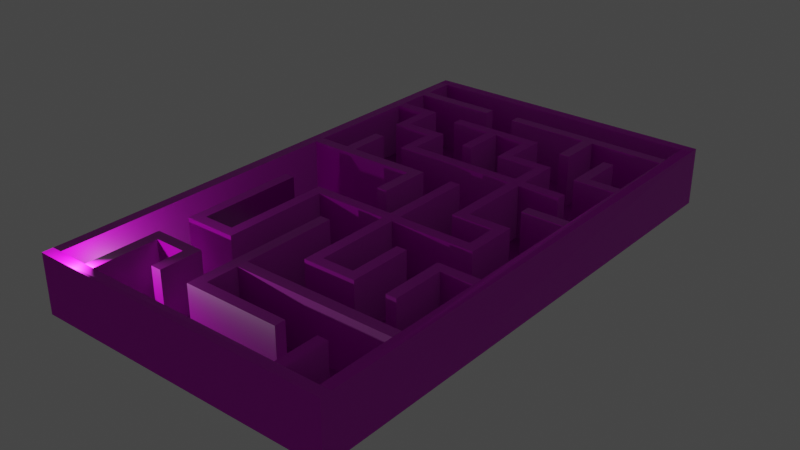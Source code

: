 # Source: Maze_2nd_Floor.blend  (saved by Blender 2.82.7; exported with 4.5.12 LTS)
import bpy
from mathutils import Matrix  # noqa: F401  (used for matrix-valued properties, if any)

bpy.ops.wm.read_factory_settings(use_empty=True)
scene = bpy.context.scene
scene.name = 'Scene'

# ---- collections
col_collection = bpy.data.collections.new('Collection'); scene.collection.children.link(col_collection)

# ---- images (referenced by path relative to the original .blend; pixels are not part of the script)
import os
ASSET_DIR = os.environ.get("B2B_ASSET_DIR", "")  # directory of the original .blend (textures are referenced by path, not embedded)
HERE = os.path.dirname(os.path.abspath(__file__))  # packed textures are extracted next to this script under _unpacked/

def load_image(name, relpath, width, height, colorspace="sRGB"):
    """Load a texture the original file referenced (path relative to the .blend, or extracted next to this script)."""
    p = next((c for c in (os.path.join(HERE, relpath), os.path.join(ASSET_DIR, relpath)) if relpath and os.path.exists(c)), "")
    if p:
        img = bpy.data.images.load(p, check_existing=True)
        img.name = name
    else:  # same state as the original file: an image datablock whose file is absent (Cycles renders it pink)
        img = bpy.data.images.new(name, width, height)
        img.source = "FILE"
        img.filepath = "//" + (relpath or name)
    img.colorspace_settings.name = colorspace
    return img
img_stone_wall_jpg = load_image('Stone wall.jpg', 'Stone wall.jpg', 1024, 1024, 'sRGB')
img_stone_wall_normal_png = load_image('Stone wall NORMAL.png', 'Stone wall NORMAL.png', 1024, 1024, 'sRGB')
img_stone_floor_2_jpg = load_image('Stone floor 2.jpg', 'Stone floor 2.jpg', 1024, 1024, 'sRGB')
img_stone_floor_2_normal_jpg = load_image('Stone floor 2 NORMAL.jpg', 'Stone floor 2 NORMAL.jpg', 1024, 1024, 'sRGB')
img_ceiling_jpg = load_image('Ceiling.JPG', 'Ceiling.JPG', 1024, 1024, 'sRGB')
img_ceiling_normal_jpg = load_image('Ceiling NORMAL.JPG', 'Ceiling NORMAL.JPG', 1024, 1024, 'sRGB')

# ---- materials (node trees are filled in below, after node groups)
mat_stone_wall = bpy.data.materials.new('Stone wall')
mat_stone_wall.alpha_threshold = 0.0
mat_stone_wall.use_transparent_shadow = False
mat_stone_wall.line_color = (0.0, 0.0, 0.0, 1.0)
mat_stone_floor_2 = bpy.data.materials.new('Stone floor 2')
mat_stone_floor_2.use_transparent_shadow = False
mat_ceiling = bpy.data.materials.new('Ceiling')
mat_ceiling.use_transparent_shadow = False

# ---- material node trees
mat_stone_wall.use_nodes = True; mat_stone_wall.node_tree.nodes.clear()
_N = mat_stone_wall.node_tree.nodes; _L = mat_stone_wall.node_tree.links
n0 = _N.new('ShaderNodeOutputMaterial'); n0.name = 'Material Output'; n0.location = (300, 300)
n1 = _N.new('ShaderNodeBsdfPrincipled'); n1.name = 'Principled BSDF'; n1.location = (10, 300)
n1.distribution = 'GGX'
n1.subsurface_method = 'BURLEY'
n1.inputs[2].default_value = 0.4
n1.inputs[3].default_value = 1.45
n1.inputs[27].default_value = (0.0, 0.0, 0.0, 1.0)
n1.inputs[28].default_value = 1.0
n2 = _N.new('ShaderNodeTexImage'); n2.name = 'Image Texture'; n2.location = (-272, 299)
n2.image = img_stone_wall_jpg
n3 = _N.new('ShaderNodeTexImage'); n3.name = 'Image Texture.001'; n3.location = (-568, -28)
n3.image = img_stone_wall_normal_png
n4 = _N.new('ShaderNodeNormalMap'); n4.name = 'Normal Map'; n4.location = (-229, -133)
_L.new(n1.outputs[0], n0.inputs[0])
_L.new(n3.outputs[0], n4.inputs[1])
_L.new(n4.outputs[0], n1.inputs[5])
_L.new(n2.outputs[0], n1.inputs[0])
n0.is_active_output = True
mat_stone_floor_2.use_nodes = True; mat_stone_floor_2.node_tree.nodes.clear()
_N = mat_stone_floor_2.node_tree.nodes; _L = mat_stone_floor_2.node_tree.links
n0 = _N.new('ShaderNodeOutputMaterial'); n0.name = 'Material Output'; n0.location = (300, 300)
n1 = _N.new('ShaderNodeBsdfPrincipled'); n1.name = 'Principled BSDF'; n1.location = (10, 300)
n1.distribution = 'GGX'
n1.subsurface_method = 'BURLEY'
n1.inputs[3].default_value = 1.45
n1.inputs[27].default_value = (0.0, 0.0, 0.0, 1.0)
n1.inputs[28].default_value = 1.0
n2 = _N.new('ShaderNodeTexImage'); n2.name = 'Image Texture'; n2.location = (-289, 299)
n2.image = img_stone_floor_2_jpg
n3 = _N.new('ShaderNodeNormalMap'); n3.name = 'Normal Map'; n3.location = (-245, -131)
n4 = _N.new('ShaderNodeTexImage'); n4.name = 'Image Texture.001'; n4.location = (-614, -32)
n4.image = img_stone_floor_2_normal_jpg
_L.new(n1.outputs[0], n0.inputs[0])
_L.new(n2.outputs[0], n1.inputs[0])
_L.new(n4.outputs[0], n3.inputs[1])
_L.new(n3.outputs[0], n1.inputs[5])
n0.is_active_output = True
mat_ceiling.use_nodes = True; mat_ceiling.node_tree.nodes.clear()
_N = mat_ceiling.node_tree.nodes; _L = mat_ceiling.node_tree.links
n0 = _N.new('ShaderNodeOutputMaterial'); n0.name = 'Material Output'; n0.location = (300, 300)
n1 = _N.new('ShaderNodeBsdfPrincipled'); n1.name = 'Principled BSDF'; n1.location = (10, 300)
n1.distribution = 'GGX'
n1.subsurface_method = 'BURLEY'
n1.inputs[3].default_value = 1.45
n1.inputs[27].default_value = (0.0, 0.0, 0.0, 1.0)
n1.inputs[28].default_value = 1.0
n2 = _N.new('ShaderNodeTexImage'); n2.name = 'Image Texture'; n2.location = (-286, 295)
n2.image = img_ceiling_jpg
n3 = _N.new('ShaderNodeTexImage'); n3.name = 'Image Texture.001'; n3.location = (-579, -37)
n3.image = img_ceiling_normal_jpg
n4 = _N.new('ShaderNodeNormalMap'); n4.name = 'Normal Map'; n4.location = (-244, -134)
n4.width = 152
_L.new(n1.outputs[0], n0.inputs[0])
_L.new(n2.outputs[0], n1.inputs[0])
_L.new(n3.outputs[0], n4.inputs[1])
_L.new(n4.outputs[0], n1.inputs[5])
n0.is_active_output = True

# ---- world
world_world = bpy.data.worlds.new('World'); scene.world = world_world
world_world.use_nodes = True; world_world.node_tree.nodes.clear()
_N = world_world.node_tree.nodes; _L = world_world.node_tree.links
n0 = _N.new('ShaderNodeOutputWorld'); n0.name = 'World Output'; n0.location = (300, 300)
n1 = _N.new('ShaderNodeBackground'); n1.name = 'Background'; n1.location = (10, 300)
n1.inputs[0].default_value = (0.05088, 0.05088, 0.05088, 1.0)
_L.new(n1.outputs[0], n0.inputs[0])
n0.is_active_output = True
world_world.color = (0.05088, 0.05088, 0.05088)
world_world.use_sun_shadow = False
world_world.sun_shadow_jitter_overblur = 0.0

# ---- lights
light_light = bpy.data.lights.new('Light', 'POINT')
light_light.transmission_factor = 0.0
light_light.energy = 1000.0
light_light.shadow_soft_size = 0.1
light_light.shadow_maximum_resolution = 0.006
light_light.use_absolute_resolution = True

# ---- meshes
me_cube = bpy.data.meshes.new('Cube')
me_cube.from_pydata([(0.0, 50.0, -0.5), (0.0, 0.0, -0.5), (29.0, 50.0, -0.5), (29.0, 0.0, -0.5), (0.0, 21.0, -0.5), (0.0, 12.0, -0.5), (5.0, 21.0, -0.5), (5.0, 12.0, -0.5), (8.0, 21.0, -0.5), (8.0, 12.0, -0.5), (28.0, 49.0, 0.0), (28.0, 46.0, 0.0), (28.0, 45.0, 0.0), (28.0, 38.0, 0.0), (28.0, 37.0, 0.0), (28.0, 30.0, 0.0), (28.0, 29.0, 0.0), (28.0, 18.0, 0.0), (28.0, 17.0, 0.0), (28.0, 9.0, 0.0), (28.0, 8.0, 0.0), (28.0, 1.0, 0.0), (25.0, 42.0, 0.0), (25.0, 38.0, 0.0), (25.0, 34.0, 0.0), (25.0, 33.0, 0.0), (25.0, 26.0, 0.0), (25.0, 21.0, 0.0), (25.0, 17.0, 0.0), (25.0, 12.0, 0.0), (25.0, 5.0, 0.0), (25.0, 1.0, 0.0), (24.0, 42.0, 0.0), (24.0, 37.0, 0.0), (24.0, 30.0, 0.0), (24.0, 29.0, 0.0), (24.0, 25.0, 0.0), (24.0, 22.0, 0.0), (24.0, 18.0, 0.0), (24.0, 12.0, 0.0), (24.0, 5.0, 0.0), (24.0, 1.0, 0.0), (21.0, 45.0, 0.0), (21.0, 41.0, 0.0), (21.0, 38.0, 0.0), (21.0, 34.0, 0.0), (21.0, 33.0, 0.0), (21.0, 26.0, 0.0), (21.0, 18.0, 0.0), (21.0, 12.0, 0.0), (21.0, 5.0, 0.0), (21.0, 4.0, 0.0), (20.0, 45.0, 0.0), (20.0, 41.0, 0.0), (20.0, 37.0, 0.0), (20.0, 34.0, 0.0), (20.0, 33.0, 0.0), (20.0, 25.0, 0.0), (20.0, 18.0, 0.0), (20.0, 13.0, 0.0), (17.0, 42.0, 0.0), (17.0, 38.0, 0.0), (17.0, 30.0, 0.0), (17.0, 22.0, 0.0), (17.0, 21.0, 0.0), (17.0, 13.0, 0.0), (16.0, 41.0, 0.0), (16.0, 37.0, 0.0), (16.0, 30.0, 0.0), (16.0, 22.0, 0.0), (16.0, 21.0, 0.0), (16.0, 12.0, 0.0), (13.0, 41.0, 0.0), (13.0, 37.0, 0.0), (13.0, 30.0, 0.0), (13.0, 25.0, 0.0), (13.0, 18.0, 0.0), (13.0, 9.0, 0.0), (13.0, 8.0, 0.0), (13.0, 5.0, 0.0), (12.0, 46.0, 0.0), (12.0, 45.0, 0.0), (12.0, 41.0, 0.0), (12.0, 37.0, 0.0), (12.0, 29.0, 0.0), (12.0, 25.0, 0.0), (12.0, 18.0, 0.0), (12.0, 4.0, 0.0), (9.0, 46.0, 0.0), (9.0, 45.0, 0.0), (9.0, 38.0, 0.0), (9.0, 34.0, 0.0), (9.0, 21.0, 0.0), (9.0, 11.0, 0.0), (9.0, 8.0, 0.0), (9.0, 4.0, 0.0), (8.0, 42.0, 0.0), (8.0, 41.0, 0.0), (8.0, 37.0, 0.0), (8.0, 33.0, 0.0), (8.0, 22.0, 0.0), (8.0, 21.0, 0.0), (8.0, 12.0, 0.0), (8.0, 7.0, 0.0), (8.0, 4.0, 0.0), (5.0, 42.0, 0.0), (5.0, 38.0, 0.0), (5.0, 34.0, 0.0), (5.0, 30.0, 0.0), (5.0, 22.0, 0.0), (5.0, 21.0, 0.0), (5.0, 12.0, 0.0), (5.0, 7.0, 0.0), (5.0, 1.0, 0.0), (4.0, 41.0, 0.0), (4.0, 37.0, 0.0), (4.0, 34.0, 0.0), (4.0, 30.0, 0.0), (4.0, 22.0, 0.0), (4.0, 11.0, 0.0), (4.0, 8.0, 0.0), (4.0, 1.0, 0.0), (1.0, 49.0, 0.0), (1.0, 46.0, 0.0), (1.0, 45.0, 0.0), (1.0, 42.0, 0.0), (1.0, 41.0, 0.0), (1.0, 30.0, 0.0), (1.0, 29.0, 0.0), (1.0, 1.0, 0.0), (0.0, 0.0, 5.0), (0.0, 49.0, 5.0), (0.0, 50.0, 5.0), (29.0, 0.0, 5.0), (29.0, 50.0, 5.0), (29.0, 1.0, 5.0), (28.0, 1.0, 5.0), (25.0, 1.0, 5.0), (24.0, 1.0, 5.0), (5.0, 1.0, 5.0), (4.0, 1.0, 5.0), (1.0, 1.0, 5.0), (0.0, 1.0, 5.0), (29.0, 49.0, 5.0), (28.0, 49.0, 5.0), (28.0, 46.0, 5.0), (28.0, 45.0, 5.0), (28.0, 38.0, 5.0), (28.0, 37.0, 5.0), (28.0, 30.0, 5.0), (28.0, 29.0, 5.0), (28.0, 18.0, 5.0), (28.0, 17.0, 5.0), (28.0, 9.0, 5.0), (28.0, 8.0, 5.0), (25.0, 42.0, 5.0), (25.0, 38.0, 5.0), (25.0, 34.0, 5.0), (25.0, 33.0, 5.0), (25.0, 26.0, 5.0), (25.0, 21.0, 5.0), (25.0, 17.0, 5.0), (25.0, 12.0, 5.0), (25.0, 5.0, 5.0), (24.0, 42.0, 5.0), (24.0, 37.0, 5.0), (24.0, 30.0, 5.0), (24.0, 29.0, 5.0), (24.0, 25.0, 5.0), (24.0, 22.0, 5.0), (24.0, 18.0, 5.0), (24.0, 12.0, 5.0), (24.0, 5.0, 5.0), (21.0, 45.0, 5.0), (21.0, 41.0, 5.0), (21.0, 38.0, 5.0), (21.0, 34.0, 5.0), (21.0, 33.0, 5.0), (21.0, 26.0, 5.0), (21.0, 18.0, 5.0), (21.0, 12.0, 5.0), (21.0, 5.0, 5.0), (21.0, 4.0, 5.0), (20.0, 45.0, 5.0), (20.0, 41.0, 5.0), (20.0, 37.0, 5.0), (20.0, 34.0, 5.0), (20.0, 33.0, 5.0), (20.0, 25.0, 5.0), (20.0, 18.0, 5.0), (20.0, 13.0, 5.0), (17.0, 42.0, 5.0), (17.0, 38.0, 5.0), (17.0, 30.0, 5.0), (17.0, 22.0, 5.0), (17.0, 21.0, 5.0), (17.0, 13.0, 5.0), (16.0, 41.0, 5.0), (16.0, 37.0, 5.0), (16.0, 30.0, 5.0), (16.0, 22.0, 5.0), (16.0, 21.0, 5.0), (16.0, 12.0, 5.0), (13.0, 41.0, 5.0), (13.0, 37.0, 5.0), (13.0, 30.0, 5.0), (13.0, 25.0, 5.0), (13.0, 18.0, 5.0), (13.0, 9.0, 5.0), (13.0, 8.0, 5.0), (13.0, 5.0, 5.0), (12.0, 46.0, 5.0), (12.0, 45.0, 5.0), (12.0, 41.0, 5.0), (12.0, 37.0, 5.0), (12.0, 29.0, 5.0), (12.0, 25.0, 5.0), (12.0, 18.0, 5.0), (12.0, 4.0, 5.0), (9.0, 46.0, 5.0), (9.0, 45.0, 5.0), (9.0, 38.0, 5.0), (9.0, 34.0, 5.0), (9.0, 21.0, 5.0), (9.0, 11.0, 5.0), (9.0, 8.0, 5.0), (9.0, 4.0, 5.0), (8.0, 42.0, 5.0), (8.0, 41.0, 5.0), (8.0, 37.0, 5.0), (8.0, 33.0, 5.0), (8.0, 22.0, 5.0), (8.0, 21.0, 5.0), (8.0, 12.0, 5.0), (8.0, 7.0, 5.0), (8.0, 4.0, 5.0), (5.0, 42.0, 5.0), (5.0, 38.0, 5.0), (5.0, 34.0, 5.0), (5.0, 30.0, 5.0), (5.0, 22.0, 5.0), (5.0, 21.0, 5.0), (5.0, 12.0, 5.0), (5.0, 7.0, 5.0), (4.0, 41.0, 5.0), (4.0, 37.0, 5.0), (4.0, 34.0, 5.0), (4.0, 30.0, 5.0), (4.0, 22.0, 5.0), (4.0, 11.0, 5.0), (4.0, 8.0, 5.0), (1.0, 49.0, 5.0), (1.0, 46.0, 5.0), (1.0, 45.0, 5.0), (1.0, 42.0, 5.0), (1.0, 41.0, 5.0), (1.0, 30.0, 5.0), (1.0, 29.0, 5.0)], [], [(0, 132, 134, 2), (233, 232, 101, 102), (72, 203, 204, 73), (113, 139, 138, 41), (16, 17, 151, 150), (79, 210, 181, 50), (77, 208, 153, 19), (80, 211, 145, 11), (108, 239, 205, 74), (34, 166, 149, 15), (91, 222, 186, 55), (128, 257, 141, 129), (52, 53, 184, 183), (74, 205, 206, 75), (42, 173, 174, 43), (38, 39, 171, 170), (118, 119, 249, 248), (63, 194, 169, 37), (126, 114, 244, 255), (51, 50, 181, 182), (125, 105, 106, 90, 91, 55, 54, 67, 66, 72, 73, 83, 82, 97, 96, 60, 61, 44, 45, 24, 25, 46, 47, 26, 27, 64, 65, 59, 58, 48, 49, 71, 70, 92, 93, 119, 118, 109, 110, 101, 100, 69, 68, 62, 63, 37, 36, 57, 56, 99, 98, 115, 114, 126, 127, 117, 116, 107, 108, 74, 75, 85, 84, 128, 129, 121, 120, 94, 95, 104, 103, 112, 113, 41, 40, 30, 31, 21, 20, 78, 79, 50, 51, 87, 86, 76, 77, 19, 18, 28, 29, 39, 38, 17, 16, 35, 34, 15, 14, 33, 32, 22, 23, 13, 12, 42, 43, 53, 52, 81, 80, 11, 10, 122, 123, 88, 89, 124), (12, 13, 147, 146), (40, 41, 138, 172), (86, 87, 218, 217), (80, 81, 212, 211), (35, 16, 150, 167), (116, 117, 247, 246), (81, 52, 183, 212), (115, 98, 229, 245), (122, 251, 252, 123), (76, 207, 208, 77), (65, 196, 190, 59), (96, 227, 191, 60), (66, 67, 198, 197), (78, 20, 154, 209), (78, 209, 210, 79), (84, 85, 216, 215), (61, 192, 175, 44), (110, 109, 240, 241), (71, 49, 180, 202), (67, 54, 185, 198), (91, 90, 221, 222), (129, 141, 140, 121), (14, 15, 149, 148), (104, 95, 226, 235), (112, 243, 139, 113), (2, 3, 1, 5, 7, 9, 8, 6, 4, 0), (9, 102, 101, 8), (70, 71, 202, 201), (29, 28, 161, 162), (30, 40, 172, 163), (62, 68, 199, 193), (39, 29, 162, 171), (126, 255, 256, 127), (143, 144, 145, 146, 147, 148, 149, 150, 151, 152, 153, 154, 136, 135), (256, 257, 215, 216, 206, 205, 239, 238, 246, 247), (254, 255, 244, 245, 229, 230, 187, 188, 168, 169, 194, 193, 199, 200, 231, 232, 233, 242, 241, 240, 248, 249, 224, 223, 201, 202, 180, 179, 189, 190, 196, 195, 160, 159, 178, 177, 158, 157, 176, 175, 192, 191, 227, 228, 213, 214, 204, 203, 197, 198, 185, 186, 222, 221, 237, 236), (211, 212, 183, 184, 174, 173, 146, 145), (250, 140, 139, 243, 234, 235, 226, 225), (163, 172, 138, 137), (134, 132, 131, 251, 144, 143), (207, 217, 218, 182, 181, 210, 209, 154, 153, 208), (166, 167, 150, 149), (170, 171, 162, 161, 152, 151), (155, 164, 165, 148, 147, 156), (251, 131, 142, 141, 257, 256, 255, 254, 253, 252), (141, 142, 130, 133, 135, 136, 137, 138, 139, 140), (252, 253, 220, 219), (100, 231, 200, 69), (97, 82, 213, 228), (117, 127, 256, 247), (0, 4, 5, 1, 130, 142, 131, 132), (128, 84, 215, 257), (122, 10, 144, 251), (53, 43, 174, 184), (58, 59, 190, 189), (48, 179, 180, 49), (83, 73, 204, 214), (48, 58, 189, 179), (87, 51, 182, 218), (18, 19, 153, 152), (94, 225, 226, 95), (56, 57, 188, 187), (105, 236, 237, 106), (85, 75, 206, 216), (10, 11, 145, 144), (124, 89, 220, 253), (123, 252, 219, 88), (22, 155, 156, 23), (76, 86, 217, 207), (107, 116, 246, 238), (20, 21, 136, 154), (72, 66, 197, 203), (125, 124, 253, 254), (109, 118, 248, 240), (82, 83, 214, 213), (99, 56, 187, 230), (31, 137, 136, 21), (120, 121, 140, 250), (28, 18, 152, 161), (89, 88, 219, 220), (23, 156, 147, 13), (38, 170, 151, 17), (33, 14, 148, 165), (42, 12, 146, 173), (112, 103, 234, 243), (45, 176, 157, 24), (114, 115, 245, 244), (26, 159, 160, 27), (46, 177, 178, 47), (92, 223, 224, 93), (62, 193, 194, 63), (106, 237, 221, 90), (44, 175, 176, 45), (25, 24, 157, 158), (64, 195, 196, 65), (96, 97, 228, 227), (120, 250, 225, 94), (92, 70, 201, 223), (60, 191, 192, 61), (57, 36, 168, 188), (107, 238, 239, 108), (119, 93, 224, 249), (30, 163, 137, 31), (98, 99, 230, 229), (64, 27, 160, 195), (233, 102, 111, 242), (100, 101, 232, 231), (110, 241, 242, 111), (46, 25, 158, 177), (68, 69, 200, 199), (54, 55, 186, 185), (103, 104, 235, 234), (22, 32, 164, 155), (32, 33, 165, 164), (125, 254, 236, 105), (34, 35, 167, 166), (36, 37, 169, 168), (3, 133, 130, 1), (47, 178, 159, 26), (111, 102, 9, 7), (6, 110, 111, 7), (110, 6, 8, 101), (6, 7, 5, 4), (2, 134, 143, 135, 133, 3)])
me_cube.polygons.foreach_set('material_index', [2, 0, 0, 0, 0, 0, 0, 0, 0, 0, 0, 0, 0, 0, 0, 0, 0, 0, 0, 0, 1, 0, 0, 0, 0, 0, 0, 0, 0, 0, 0, 0, 0, 0, 0, 0, 0, 0, 0, 0, 0, 0, 0, 0, 0, 0, 2, 0, 0, 0, 0, 0, 0, 0, 1, 1, 1, 1, 1, 1, 1, 1, 1, 1, 1, 1, 1, 1, 0, 0, 0, 2, 0, 0, 0, 0, 0, 0, 0, 0, 0, 0, 0, 0, 0, 0, 0, 0, 0, 0, 0, 0, 0, 0, 0, 0, 0, 0, 0, 0, 0, 0, 0, 0, 0, 0, 0, 0, 0, 0, 0, 0, 0, 0, 0, 0, 0, 0, 0, 0, 0, 0, 0, 0, 0, 0, 0, 0, 0, 0, 0, 0, 0, 0, 0, 0, 0, 0, 2, 0, 0, 0, 0, 2, 2])
_uv = me_cube.uv_layers.new(name='UVMap')
_uv.uv.foreach_set('vector', [0.09263, -0.2281, 0.1011, -0.2281, 0.1011, -0.1835, 0.09263, -0.1835, -1.59, 1.093, -3.384, 1.093, -3.384, 0.09605, -1.59, 0.09605, -31.29, 1.093, -31.29, 0.09606, -30.49, 0.09606, -30.49, 1.093, -96.28, 1.093, -96.28, 0.09614, -92.49, 0.09614, -92.49, 1.093, -66.18, 1.093, -68.37, 1.093, -68.37, 0.09614, -66.18, 0.09614, -85.11, 1.093, -85.11, 0.09615, -83.52, 0.09615, -83.52, 1.093, -76.74, 1.093, -76.74, 0.09615, -73.75, 0.09615, -73.75, 1.093, -53.22, 1.093, -53.22, 0.09611, -50.03, 0.09611, -50.03, 1.093, -114.0, 1.093, -114.0, 0.09612, -112.4, 0.09612, -112.4, 1.093, -65.18, 1.093, -65.18, 0.09613, -64.38, 0.09613, -64.38, 1.093, -36.28, 1.093, -36.28, 0.09608, -34.08, 0.09607, -34.08, 1.093, -108.2, 1.093, -108.2, 0.09613, -102.7, 0.09613, -102.7, 1.093, -55.01, 1.093, -55.81, 1.093, -55.81, 0.09612, -55.01, 0.09612, -112.4, 1.093, -112.4, 0.09612, -111.4, 0.09613, -111.4, 1.093, -56.81, 1.093, -56.81, 0.09612, -56.01, 0.09612, -56.01, 1.093, -69.17, 1.093, -70.36, 1.093, -70.36, 0.09615, -69.17, 0.09614, -3.783, 1.093, -5.976, 1.093, -5.976, 0.09606, -3.783, 0.09606, -128.4, 1.093, -128.4, 0.09608, -127.0, 0.09609, -127.0, 1.093, -118.6, 1.093, -119.2, 1.093, -119.2, 0.09611, -118.6, 0.09611, -83.32, 1.093, -83.52, 1.093, -83.52, 0.09615, -83.32, 0.09615, 12.89, -0.7633, 11.35, -0.7633, 11.35, 0.777, 9.812, 0.777, 9.812, 2.317, 5.576, 2.317, 5.576, 1.162, 7.116, 1.162, 7.116, -0.3782, 8.271, -0.3782, 8.271, 1.162, 8.656, 1.162, 8.656, -0.3782, 10.2, -0.3782, 10.2, -0.7633, 6.731, -0.7633, 6.731, 0.777, 5.191, 0.777, 5.191, 2.317, 3.65, 2.317, 3.65, 2.702, 5.191, 2.702, 5.191, 5.398, 3.65, 5.398, 3.65, 7.323, 6.731, 7.323, 6.731, 10.4, 5.576, 10.4, 5.576, 8.479, 5.191, 8.479, 5.191, 10.79, 7.116, 10.79, 7.116, 7.323, 9.812, 7.323, 9.812, 11.17, 11.74, 11.17, 11.74, 6.938, 11.35, 6.938, 11.35, 7.323, 10.2, 7.323, 10.2, 6.938, 7.116, 6.938, 7.116, 3.858, 6.731, 3.858, 6.731, 6.938, 4.035, 6.938, 4.035, 5.783, 5.576, 5.783, 5.576, 2.702, 10.2, 2.702, 10.2, 1.162, 11.74, 1.162, 11.74, -0.3783, 12.89, -0.3783, 12.89, 3.858, 11.74, 3.858, 11.74, 2.317, 11.35, 2.317, 11.35, 3.858, 8.271, 3.858, 8.271, 5.783, 8.656, 5.783, 8.656, 4.243, 12.89, 4.243, 12.89, 15.03, 11.74, 15.03, 11.74, 12.33, 9.812, 12.33, 9.812, 13.87, 10.2, 13.87, 10.2, 12.71, 11.35, 12.71, 11.35, 15.03, 4.035, 15.03, 4.035, 13.48, 3.65, 13.48, 3.65, 15.03, 2.495, 15.03, 2.495, 12.33, 8.271, 12.33, 8.271, 13.48, 5.191, 13.48, 5.191, 13.87, 8.656, 13.87, 8.656, 8.479, 8.271, 8.479, 8.271, 11.94, 2.495, 11.94, 2.495, 8.864, 3.65, 8.864, 3.65, 10.79, 4.035, 10.79, 4.035, 8.479, 2.495, 8.479, 2.495, 4.243, 4.035, 4.243, 4.035, 3.858, 2.495, 3.858, 2.495, 1.162, 4.035, 1.162, 4.035, -0.7633, 3.65, -0.7633, 3.65, 0.777, 2.495, 0.777, 2.495, -1.919, 5.191, -1.919, 5.191, -0.3782, 5.576, -0.3782, 5.576, -1.919, 8.656, -1.919, 8.656, -2.304, 2.495, -2.304, 2.495, -3.459, 12.89, -3.459, 12.89, -2.304, 9.812, -2.304, 9.812, -1.919, 12.89, -1.919, -58.2, 1.093, -59.6, 1.093, -59.6, 0.09613, -58.2, 0.09613, -91.69, 1.093, -92.49, 1.093, -92.49, 0.09614, -91.69, 0.09614, -78.73, 1.093, -81.53, 1.093, -81.53, 0.09615, -78.73, 0.09615, -53.22, 1.093, -53.42, 1.093, -53.42, 0.09611, -53.22, 0.09611, -65.38, 1.093, -66.18, 1.093, -66.18, 0.09614, -65.38, 0.09614, -115.0, 1.093, -115.8, 1.093, -115.8, 0.09612, -115.0, 0.09612, -53.42, 1.093, -55.01, 1.093, -55.01, 0.09612, -53.42, 0.09611, -120.0, 1.093, -120.8, 1.093, -120.8, 0.09611, -120.0, 0.09611, -44.05, 1.093, -44.05, 0.0961, -43.45, 0.0961, -43.45, 1.093, -78.54, 1.093, -78.54, 0.09615, -76.74, 0.09615, -76.74, 1.093, -16.14, 1.093, -16.14, 0.0961, -15.54, 0.09611, -15.54, 1.093, -28.5, 1.093, -28.5, 0.09606, -26.71, 0.09607, -26.71, 1.093, -31.89, 1.093, -32.69, 1.093, -32.69, 0.09606, -31.89, 0.09606, -85.71, 1.093, -88.7, 1.093, -88.7, 0.09614, -85.71, 0.09615, -85.71, 1.093, -85.71, 0.09615, -85.11, 0.09615, -85.11, 1.093, -110.4, 1.093, -111.2, 1.093, -111.2, 0.09613, -110.4, 0.09613, -25.91, 1.093, -25.91, 0.09607, -25.11, 0.09607, -25.11, 1.093, 0.802, 0.09605, 1.001, 0.09605, 1.001, 1.093, 0.802, 1.093, -12.16, 1.093, -13.15, 1.093, -13.15, 0.0961, -12.16, 0.0961, -32.69, 1.093, -33.48, 1.093, -33.48, 0.09607, -32.69, 0.09606, -36.28, 1.093, -37.07, 1.093, -37.07, 0.09608, -36.28, 0.09608, -102.7, 1.093, -102.7, 0.09613, -102.1, 0.09613, -102.1, 1.093, -62.99, 1.093, -64.38, 1.093, -64.38, 0.09613, -62.99, 0.09613, -98.67, 1.093, -98.87, 1.093, -98.87, 0.09613, -98.67, 0.09613, -97.47, 1.093, -97.47, 0.09614, -96.28, 0.09614, -96.28, 1.093, -5.52, 11.36, -21.79, 11.36, -21.79, 1.92, -17.89, 1.92, -17.89, 3.547, -17.89, 4.523, -14.96, 4.523, -14.96, 3.547, -14.96, 1.92, -5.52, 1.92, -1.59, -0.003616, -1.59, 0.09605, -3.384, 0.09605, -3.384, -0.003616, -10.36, 1.093, -12.16, 1.093, -12.16, 0.0961, -10.36, 0.09609, -70.56, 1.093, -71.56, 1.093, -71.56, 0.09615, -70.56, 0.09615, -91.49, 1.093, -91.69, 1.093, -91.69, 0.09614, -91.49, 0.09614, -130.0, 1.093, -130.2, 1.093, -130.2, 0.09607, -130.0, 0.09607, -70.36, 1.093, -70.56, 1.093, -70.56, 0.09615, -70.36, 0.09615, -118.6, 1.093, -118.6, 0.09611, -116.4, 0.09612, -116.4, 1.093, 0.04995, -0.3644, 0.049, -0.3644, 0.0489, -0.3673, 0.04886, -0.3682, 0.04863, -0.3749, 0.04858, -0.3774, 0.04841, -0.385, 0.04841, -0.3953, 0.04841, -0.4122, 0.04807, -0.4138, 0.04824, -0.4261, 0.04826, -0.4277, 0.04841, -0.4385, 0.04995, -0.4385, 0.04654, -0.4385, 0.04798, -0.4379, 0.04221, -0.4221, 0.04798, -0.42, 0.04746, -0.4185, 0.04024, -0.4212, 0.04444, -0.4327, 0.03867, -0.4348, 0.03919, -0.4362, 0.04496, -0.4341, 0.03867, -0.4743, 0.0402, -0.4744, 0.04058, -0.4698, 0.0467, -0.4703, 0.04721, -0.4642, 0.05333, -0.4647, 0.05486, -0.4463, 0.06711, -0.4474, 0.06762, -0.4412, 0.07221, -0.4416, 0.07132, -0.4523, 0.05907, -0.4513, 0.05895, -0.4528, 0.07119, -0.4539, 0.07017, -0.4661, 0.0717, -0.4662, 0.08548, -0.4674, 0.0851, -0.472, 0.07132, -0.4708, 0.06979, -0.4707, 0.06966, -0.4722, 0.0865, -0.4736, 0.08714, -0.466, 0.07183, -0.4647, 0.07272, -0.454, 0.0865, -0.4551, 0.08714, -0.4475, 0.07795, -0.4467, 0.07782, -0.4483, 0.08548, -0.4489, 0.0851, -0.4535, 0.07285, -0.4525, 0.07387, -0.4402, 0.06622, -0.4396, 0.06571, -0.4457, 0.05499, -0.4448, 0.0555, -0.4387, 0.05397, -0.4386, 0.05346, -0.4447, 0.04734, -0.4442, 0.04683, -0.4503, 0.04071, -0.4498, 0.03956, -0.4636, 0.04109, -0.4637, 0.0416, -0.4576, 0.04772, -0.4581, 0.04785, -0.4565, 0.04173, -0.456, 0.04211, -0.4514, 0.04823, -0.452, 0.04874, -0.4458, 0.05333, -0.4462, 0.05193, -0.4631, 0.04581, -0.4625, 0.0453, -0.4687, 0.03918, -0.4682, 0.02791, -0.3913, 0.02791, -0.3898, 0.01562, -0.3898, 0.01562, -0.3836, 0.01409, -0.3836, 0.01409, -0.3898, 0.003337, -0.3898, 0.003337, -0.3913, 0.002484, -0.4082, 0.002484, -0.3974, 0.0009479, -0.3974, 0.0009479, -0.4066, -0.00366, -0.4066, -0.00366, -0.402, -0.005196, -0.402, -0.005196, -0.4082, 0.01341, -0.402, 0.01187, -0.402, 0.01187, -0.4082, 0.01341, -0.4082, 0.028, -0.3852, 0.028, -0.4298, 0.02953, -0.4298, 0.02953, -0.4282, 0.02953, -0.3868, 0.02953, -0.3852, 0.01784, -0.4298, 0.01938, -0.4298, 0.01938, -0.4083, 0.005555, -0.4083, 0.005555, -0.4098, 0.01784, -0.4098, 0.01784, -0.4144, -0.005196, -0.4144, -0.005196, -0.416, 0.01784, -0.416, 0.0009479, -0.3973, 0.0009479, -0.3958, -0.005196, -0.3958, -0.005196, -0.3973, 0.00257, -0.4082, 0.01179, -0.4082, 0.01179, -0.4066, 0.004106, -0.4066, 0.004106, -0.402, 0.00257, -0.402, 0.01025, -0.3973, 0.01025, -0.3958, 0.00257, -0.3958, 0.00257, -0.402, 0.004106, -0.402, 0.004106, -0.3973, 0.05046, -0.4385, 0.05195, -0.4385, 0.05195, -0.3668, 0.05046, -0.3668, 0.05046, -0.4086, 0.05004, -0.4101, 0.05028, -0.4265, 0.0503, -0.428, 0.05037, -0.4325, 0.05039, -0.434, 0.0402, -0.3754, 0.0402, -0.3739, 0.03867, -0.3739, 0.03867, -0.4184, 0.0402, -0.4184, 0.0402, -0.4169, 0.0402, -0.4123, 0.0402, -0.4108, 0.0402, -0.3816, 0.0402, -0.38, 0.07736, -0.2707, 0.07736, -0.2692, 0.06507, -0.2692, 0.06507, -0.2707, -133.4, 1.093, -133.4, 0.09606, -131.8, 0.09607, -131.8, 1.093, -28.7, 1.093, -29.5, 1.093, -29.5, 0.09606, -28.7, 0.09606, -115.8, 1.093, -116.4, 1.093, -116.4, 0.09612, -115.8, 0.09612, 0.09263, -0.2281, 0.09263, -0.2726, 0.09263, -0.2864, 0.09263, -0.3049, 0.1011, -0.3049, 0.1011, -0.3033, 0.1011, -0.2296, 0.1011, -0.2281, -108.2, 1.093, -110.4, 1.093, -110.4, 0.09613, -108.2, 0.09613, -44.05, 1.093, -49.43, 1.093, -49.43, 0.09611, -44.05, 0.0961, -55.81, 1.093, -56.01, 1.093, -56.01, 0.09612, -55.81, 0.09612, -14.55, 1.093, -15.54, 1.093, -15.54, 0.09611, -14.55, 0.09611, -14.35, 1.093, -14.35, 0.09611, -13.15, 0.0961, -13.15, 1.093, -30.3, 1.093, -30.49, 1.093, -30.49, 0.09606, -30.3, 0.09606, -14.35, 1.093, -14.55, 1.093, -14.55, 0.09611, -14.35, 0.09611, -81.53, 1.093, -83.32, 1.093, -83.32, 0.09615, -81.53, 0.09615, -72.16, 1.093, -73.75, 1.093, -73.75, 0.09615, -72.16, 0.09615, -99.67, 1.093, -99.67, 0.09613, -98.87, 0.09613, -98.87, 1.093, -124.0, 1.093, -125.6, 1.093, -125.6, 0.0961, -124.0, 0.0961, -38.67, 1.093, -38.67, 0.09609, -37.87, 0.09608, -37.87, 1.093, -111.2, 1.093, -111.4, 1.093, -111.4, 0.09613, -111.2, 0.09613, -49.43, 1.093, -50.03, 1.093, -50.03, 0.09611, -49.43, 0.09611, -40.06, 1.093, -41.66, 1.093, -41.66, 0.0961, -40.06, 0.09609, -43.45, 1.093, -43.45, 0.0961, -41.86, 0.0961, -41.86, 1.093, -60.99, 1.093, -60.99, 0.09613, -60.2, 0.09613, -60.2, 1.093, -78.54, 1.093, -78.73, 1.093, -78.73, 0.09615, -78.54, 0.09615, -114.8, 1.093, -115.0, 1.093, -115.0, 0.09612, -114.8, 0.09612, -88.7, 1.093, -90.1, 1.093, -90.1, 0.09614, -88.7, 0.09614, -31.29, 1.093, -31.89, 1.093, -31.89, 0.09606, -31.29, 0.09606, -39.46, 1.093, -40.06, 1.093, -40.06, 0.09609, -39.46, 0.09609, -3.583, 1.093, -3.783, 1.093, -3.783, 0.09606, -3.583, 0.09606, -29.5, 1.093, -30.3, 1.093, -30.3, 0.09606, -29.5, 0.09606, -121.6, 1.093, -124.0, 1.093, -124.0, 0.0961, -121.6, 0.09611, -90.7, 1.093, -90.7, 0.09614, -90.1, 0.09614, -90.1, 1.093, -100.7, 1.093, -102.1, 1.093, -102.1, 0.09613, -100.7, 0.09613, -71.56, 1.093, -72.16, 1.093, -72.16, 0.09615, -71.56, 0.09615, -41.66, 1.093, -41.86, 1.093, -41.86, 0.0961, -41.66, 0.0961, -60.2, 1.093, -60.2, 0.09613, -59.6, 0.09613, -59.6, 1.093, -69.17, 1.093, -69.17, 0.09614, -68.37, 0.09614, -68.37, 1.093, -62.19, 1.093, -62.99, 1.093, -62.99, 0.09613, -62.19, 0.09613, -56.81, 1.093, -58.2, 1.093, -58.2, 0.09613, -56.81, 0.09612, -97.47, 1.093, -98.07, 1.093, -98.07, 0.09613, -97.47, 0.09614, -24.31, 1.093, -24.31, 0.09608, -23.52, 0.09608, -23.52, 1.093, -119.2, 1.093, -120.0, 1.093, -120.0, 0.09611, -119.2, 0.09611, -20.33, 1.093, -20.33, 0.09609, -19.33, 0.09609, -19.33, 1.093, -22.52, 1.093, -22.52, 0.09608, -21.13, 0.09609, -21.13, 1.093, -8.966, 1.093, -8.966, 0.09608, -6.972, 0.09607, -6.972, 1.093, -130.0, 1.093, -130.0, 0.09607, -128.4, 0.09608, -128.4, 1.093, -37.87, 1.093, -37.87, 0.09608, -37.07, 0.09608, -37.07, 1.093, -25.11, 1.093, -25.11, 0.09607, -24.31, 0.09608, -24.31, 1.093, -23.32, 1.093, -23.52, 1.093, -23.52, 0.09608, -23.32, 0.09608, -17.74, 1.093, -17.74, 0.0961, -16.14, 0.0961, -16.14, 1.093, -28.5, 1.093, -28.7, 1.093, -28.7, 0.09606, -28.5, 0.09606, -100.7, 1.093, -100.7, 0.09613, -99.67, 0.09613, -99.67, 1.093, -8.966, 1.093, -10.36, 1.093, -10.36, 0.09609, -8.966, 0.09608, -26.71, 1.093, -26.71, 0.09607, -25.91, 0.09607, -25.91, 1.093, -125.6, 1.093, -126.4, 1.093, -126.4, 0.0961, -125.6, 0.0961, -114.8, 1.093, -114.8, 0.09612, -114.0, 0.09612, -114.0, 1.093, -5.976, 1.093, -6.972, 1.093, -6.972, 0.09607, -5.976, 0.09606, -91.49, 1.093, -91.49, 0.09614, -90.7, 0.09614, -90.7, 1.093, -120.8, 1.093, -121.6, 1.093, -121.6, 0.09611, -120.8, 0.09611, -17.74, 1.093, -19.33, 1.093, -19.33, 0.09609, -17.74, 0.0961, -1.59, 1.093, -1.59, 0.09605, -0.9921, 0.09605, -0.992, 1.093, -3.583, 0.09605, -3.384, 0.09605, -3.384, 1.093, -3.583, 1.093, 0.802, 0.09605, 0.802, 1.093, -0.992, 1.093, -0.9921, 0.09605, -22.52, 1.093, -23.32, 1.093, -23.32, 0.09608, -22.52, 0.09608, -130.2, 1.093, -131.8, 1.093, -131.8, 0.09607, -130.2, 0.09607, -33.48, 1.093, -34.08, 1.093, -34.08, 0.09607, -33.48, 0.09607, -98.07, 1.093, -98.67, 1.093, -98.67, 0.09613, -98.07, 0.09613, -60.99, 1.093, -61.19, 1.093, -61.19, 0.09613, -60.99, 0.09613, -61.19, 1.093, -62.19, 1.093, -62.19, 0.09613, -61.19, 0.09613, -39.46, 1.093, -39.46, 0.09609, -38.67, 0.09609, -38.67, 1.093, -65.18, 1.093, -65.38, 1.093, -65.38, 0.09614, -65.18, 0.09613, -126.4, 1.093, -127.0, 1.093, -127.0, 0.09609, -126.4, 0.0961, 0.09263, -0.3494, 0.1011, -0.3494, 0.1011, -0.3049, 0.09263, -0.3049, -21.13, 1.093, -21.13, 0.09609, -20.33, 0.09609, -20.33, 1.093, -0.9921, 0.09605, -1.59, 0.09605, -1.59, -0.003616, -0.9921, -0.003624, 0.802, -0.003624, 0.802, 0.09605, -0.9921, 0.09605, -0.9921, -0.003624, 0.802, 0.09605, 0.802, -0.003624, 1.4, -0.003624, 1.4, 0.09605, -14.96, 3.547, -17.89, 3.547, -17.89, 1.92, -14.96, 1.92, 0.09263, -0.1835, 0.1011, -0.1835, 0.1011, -0.182, 0.1011, -0.1083, 0.1011, -0.1067, 0.09263, -0.1067])
me_cube.materials.append(mat_stone_wall)
me_cube.materials.append(mat_stone_floor_2)
me_cube.materials.append(mat_ceiling)
me_cube.use_remesh_preserve_volume = False
me_cube.use_remesh_preserve_attributes = False
me_cube.use_mirror_vertex_groups = False
me_cube.update()

# ---- objects
ob_cube = bpy.data.objects.new('Cube', me_cube)
ob_light = bpy.data.objects.new('Light', light_light)

# ---- transforms, parenting, visibility, modifiers, constraints
ob_cube.location = (0.0, 0.0, 0.0)
ob_cube.lock_rotations_4d = False
ob_cube.empty_display_type = 'ARROWS'
ob_cube.lineart.crease_threshold = 0.0
ob_light.location = (4.076, 1.005, 5.904)
ob_light.rotation_euler = (0.6503, 0.05522, 1.866)
ob_light.lock_rotations_4d = False
ob_light.empty_display_type = 'ARROWS'
ob_light.color = (0.0, 0.0, 0.0, 0.0)
ob_light.lineart.crease_threshold = 0.0

# ---- collection membership
col_collection.objects.link(ob_cube)
col_collection.objects.link(ob_light)

# ---- scene / render settings (as saved in the file)
scene.frame_start = 1; scene.frame_end = 250; scene.frame_set(1)
scene.render.engine = 'BLENDER_EEVEE_NEXT'
scene.cycles.use_denoising = False
scene.cycles.samples = 128
scene.cycles.sampling_pattern = 'TABULATED_SOBOL'
scene.cycles.use_adaptive_sampling = False
scene.cycles.use_light_tree = False
scene.view_settings.view_transform = 'Filmic'
bpy.context.view_layer.update()

# ---- added for rendering (the .blend has no active camera): camera
cam_auto = bpy.data.cameras.new('AutoCamera')
cam_auto.lens = 50.0
cam_auto.sensor_width = 36.0
cam_auto.clip_end = 1000.0
ob_auto_camera = bpy.data.objects.new('AutoCamera', cam_auto)
scene.collection.objects.link(ob_auto_camera)
ob_auto_camera.location = (68.2208, -39.465, 45.2267)
ob_auto_camera.rotation_euler = (1.09748, -7.21219e-08, 0.694738)
scene.camera = ob_auto_camera
bpy.context.view_layer.update()
